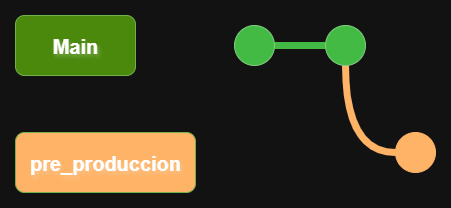

The diagram above was exported from draw.io. Its source (the exported page's mxGraphModel, read from the mxfile embedded in the PNG):
<mxGraphModel dx="872" dy="465" grid="1" gridSize="10" guides="1" tooltips="1" connect="1" arrows="1" fold="1" page="1" pageScale="1" pageWidth="827" pageHeight="1169" math="0" shadow="0">
  <root>
    <mxCell id="0" />
    <mxCell id="1" parent="0" />
    <mxCell id="2" value="" style="edgeStyle=orthogonalEdgeStyle;rounded=0;orthogonalLoop=1;jettySize=auto;html=1;fillColor=#60a917;strokeColor=light-dark(#2D7600, #43ba43);curved=0;endArrow=none;endFill=0;strokeWidth=7;" edge="1" source="3" target="5" parent="1">
      <mxGeometry relative="1" as="geometry" />
    </mxCell>
    <mxCell id="3" value="" style="ellipse;whiteSpace=wrap;html=1;aspect=fixed;fillColor=#008a00;fontColor=#ffffff;strokeColor=#005700;gradientColor=none;" vertex="1" parent="1">
      <mxGeometry x="1199" y="653" width="40" height="40" as="geometry" />
    </mxCell>
    <mxCell id="4" style="edgeStyle=orthogonalEdgeStyle;rounded=0;orthogonalLoop=1;jettySize=auto;html=1;exitX=0.5;exitY=1;exitDx=0;exitDy=0;entryX=0;entryY=0.5;entryDx=0;entryDy=0;endArrow=none;endFill=0;fillColor=#60a917;strokeColor=light-dark(#2D7600, #ffb366);strokeWidth=7;curved=1;" edge="1" source="5" target="8" parent="1">
      <mxGeometry relative="1" as="geometry" />
    </mxCell>
    <mxCell id="5" value="" style="ellipse;whiteSpace=wrap;html=1;aspect=fixed;fillColor=#008a00;fontColor=#ffffff;strokeColor=#005700;gradientColor=none;" vertex="1" parent="1">
      <mxGeometry x="1290" y="653" width="40" height="40" as="geometry" />
    </mxCell>
    <mxCell id="6" value="Main" style="rounded=1;whiteSpace=wrap;html=1;fillColor=#60a917;fontColor=light-dark(#FFFFFF,#FFFFFF);strokeColor=#2D7600;textShadow=1;fontStyle=1;labelBorderColor=none;fontSize=20;" vertex="1" parent="1">
      <mxGeometry x="980" y="643" width="120" height="60" as="geometry" />
    </mxCell>
    <mxCell id="7" value="pre_produccion" style="rounded=1;whiteSpace=wrap;html=1;fillColor=light-dark(#60A917,#FFB366);fontColor=light-dark(#FFFFFF,#FFFFFF);strokeColor=#2D7600;textShadow=1;fontStyle=1;labelBorderColor=none;fontSize=20;" vertex="1" parent="1">
      <mxGeometry x="980" y="760" width="180" height="60" as="geometry" />
    </mxCell>
    <mxCell id="8" value="" style="ellipse;whiteSpace=wrap;html=1;aspect=fixed;fillColor=light-dark(#008a00, #ffb366);fontColor=#ffffff;strokeColor=light-dark(#005700, #ffb366);gradientColor=none;" vertex="1" parent="1">
      <mxGeometry x="1360" y="760" width="40" height="40" as="geometry" />
    </mxCell>
  </root>
</mxGraphModel>